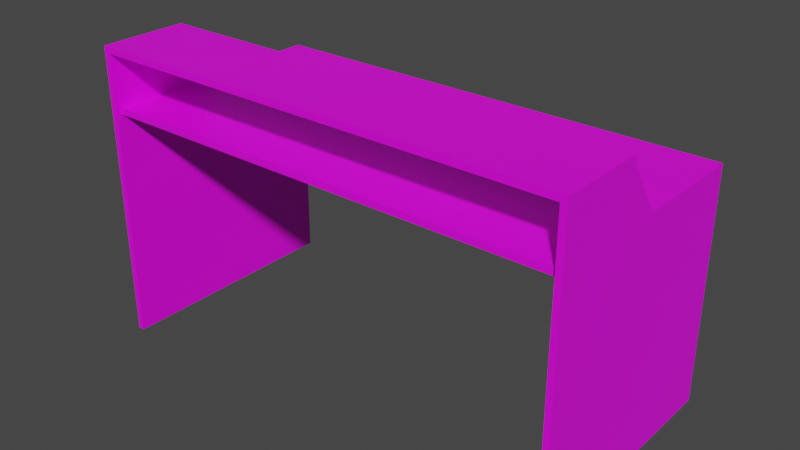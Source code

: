 # Source: Desk.blend  (saved by Blender 3.1.7; exported with 4.5.12 LTS)
import bpy
from mathutils import Matrix  # noqa: F401  (used for matrix-valued properties, if any)

bpy.ops.wm.read_factory_settings(use_empty=True)
scene = bpy.context.scene
scene.name = 'Scene'

# ---- collections
col_collection = bpy.data.collections.new('Collection'); scene.collection.children.link(col_collection)

# ---- images (referenced by path relative to the original .blend; pixels are not part of the script)
import os
ASSET_DIR = os.environ.get("B2B_ASSET_DIR", "")  # directory of the original .blend (textures are referenced by path, not embedded)
HERE = os.path.dirname(os.path.abspath(__file__))  # packed textures are extracted next to this script under _unpacked/

def load_image(name, relpath, width, height, colorspace="sRGB"):
    """Load a texture the original file referenced (path relative to the .blend, or extracted next to this script)."""
    p = next((c for c in (os.path.join(HERE, relpath), os.path.join(ASSET_DIR, relpath)) if relpath and os.path.exists(c)), "")
    if p:
        img = bpy.data.images.load(p, check_existing=True)
        img.name = name
    else:  # same state as the original file: an image datablock whose file is absent (Cycles renders it pink)
        img = bpy.data.images.new(name, width, height)
        img.source = "FILE"
        img.filepath = "//" + (relpath or name)
    img.colorspace_settings.name = colorspace
    return img
img_untitled = load_image('Untitled', '', 1024, 1024, 'sRGB')

# ---- materials (node trees are filled in below, after node groups)
mat_material = bpy.data.materials.new('Material')
mat_material.use_transparent_shadow = False

# ---- material node trees
mat_material.use_nodes = True; mat_material.node_tree.nodes.clear()
_N = mat_material.node_tree.nodes; _L = mat_material.node_tree.links
n0 = _N.new('ShaderNodeBsdfPrincipled'); n0.name = 'Principled BSDF'; n0.location = (10, 300)
n0.distribution = 'GGX'
n0.subsurface_method = 'RANDOM_WALK_SKIN'
n0.inputs[3].default_value = 1.45
n0.inputs[27].default_value = (0.0, 0.0, 0.0, 1.0)
n0.inputs[28].default_value = 1.0
n1 = _N.new('ShaderNodeOutputMaterial'); n1.name = 'Material Output'; n1.location = (300, 300)
n2 = _N.new('ShaderNodeTexImage'); n2.name = 'Image Texture'; n2.location = (-280, 280)
n2.image = img_untitled
_L.new(n0.outputs[0], n1.inputs[0])
_L.new(n2.outputs[0], n0.inputs[0])
n1.is_active_output = True

# ---- world
world_world = bpy.data.worlds.new('World'); scene.world = world_world
world_world.use_nodes = True; world_world.node_tree.nodes.clear()
_N = world_world.node_tree.nodes; _L = world_world.node_tree.links
n0 = _N.new('ShaderNodeOutputWorld'); n0.name = 'World Output'; n0.location = (300, 300)
n1 = _N.new('ShaderNodeBackground'); n1.name = 'Background'; n1.location = (10, 300)
n1.inputs[0].default_value = (0.05088, 0.05088, 0.05088, 1.0)
_L.new(n1.outputs[0], n0.inputs[0])
n0.is_active_output = True
world_world.color = (0.05088, 0.05088, 0.05088)
world_world.use_sun_shadow = False
world_world.sun_shadow_jitter_overblur = 0.0

# ---- meshes
me_cube = bpy.data.meshes.new('Cube')
me_cube.from_pydata([(-1.0, -1.0, 1.945), (-1.0, -1.0, 2.0), (-1.0, 1.0, 1.945), (-1.0, 1.0, 2.0), (0.0, 1.0, 1.945), (0.0, 1.0, 2.0), (0.0, -1.0, 1.945), (0.0, -1.0, 2.0), (-1.026, 1.0, 1.945), (-1.026, -1.0, 1.945), (-1.026, -1.0, 2.0), (-1.026, 1.0, 2.0), (-1.0, -1.053, 1.945), (-1.0, -1.053, 2.0), (-1.026, -1.053, 1.945), (-1.026, -1.053, 2.0), (-1.0, 0.0, 1.945), (-1.0, 0.0, 2.0), (0.0, 0.0, 2.0), (0.0, 0.0, 1.945), (-1.026, 0.0, 1.945), (-1.026, 0.0, 2.0), (-1.026, -1.0, 2.45), (-1.0, -1.0, 2.45), (-1.026, -1.053, 2.45), (-1.0, -1.053, 2.45), (-1.0, -0.3056, 2.45), (-1.026, -0.3056, 2.45), (-1.026, -1.0, 2.504), (-1.0, -1.0, 2.504), (-1.026, -1.053, 2.504), (-1.0, -1.053, 2.504), (-1.0, -0.3056, 2.504), (-1.026, -0.3056, 2.504), (-1.0, 0.0, -0.003179), (-1.0, -1.0, -0.003179), (-1.026, 0.0, -0.003179), (-1.026, -1.0, -0.003179), (-1.026, 1.0, -0.003179), (-1.0, 1.0, -0.003179), (-1.0, -1.053, -0.003179), (-1.026, -1.053, -0.003179), (0.0, -1.0, 2.45), (0.0, -1.053, 2.45), (0.0, -0.3056, 2.45), (0.0, -1.0, 2.504), (0.0, -1.053, 2.504), (0.0, -0.3056, 2.504), (1.0, -1.0, 1.945), (1.0, -1.0, 2.0), (1.0, 1.0, 1.945), (1.0, 1.0, 2.0), (1.026, 1.0, 1.945), (1.026, -1.0, 1.945), (1.026, -1.0, 2.0), (1.026, 1.0, 2.0), (1.0, -1.053, 1.945), (1.0, -1.053, 2.0), (1.026, -1.053, 1.945), (1.026, -1.053, 2.0), (1.0, 0.0, 1.945), (1.0, 0.0, 2.0), (1.026, 0.0, 1.945), (1.026, 0.0, 2.0), (1.026, -1.0, 2.45), (1.0, -1.0, 2.45), (1.026, -1.053, 2.45), (1.0, -1.053, 2.45), (1.0, -0.3056, 2.45), (1.026, -0.3056, 2.45), (1.026, -1.0, 2.504), (1.0, -1.0, 2.504), (1.026, -1.053, 2.504), (1.0, -1.053, 2.504), (1.0, -0.3056, 2.504), (1.026, -0.3056, 2.504), (1.0, 0.0, -0.003179), (1.0, -1.0, -0.003179), (1.026, 0.0, -0.003179), (1.026, -1.0, -0.003179), (1.026, 1.0, -0.003179), (1.0, 1.0, -0.003179), (1.0, -1.053, -0.003179), (1.026, -1.053, -0.003179)], [], [(17, 3, 11, 21), (6, 7, 1, 0), (18, 17, 1, 7), (16, 19, 6, 0), (2, 3, 5, 4), (20, 21, 11, 8), (16, 0, 35, 34), (3, 2, 8, 11), (10, 9, 14, 15), (12, 13, 15, 14), (14, 9, 37, 41), (0, 1, 13, 12), (15, 13, 25, 24), (0, 12, 40, 35), (9, 10, 21, 20), (2, 4, 19, 16), (5, 3, 17, 18), (21, 10, 22, 27), (25, 23, 42, 43), (27, 22, 28, 33), (1, 17, 26, 23), (17, 21, 27, 26), (13, 1, 23, 25), (10, 15, 24, 22), (29, 28, 30, 31), (29, 32, 33, 28), (24, 25, 31, 30), (26, 27, 33, 32), (32, 29, 45, 47), (22, 24, 30, 28), (9, 20, 36, 37), (12, 14, 41, 40), (20, 8, 38, 36), (8, 2, 39, 38), (2, 16, 34, 39), (26, 32, 47, 44), (31, 25, 43, 46), (23, 26, 44, 42), (29, 31, 46, 45), (61, 63, 55, 51), (6, 48, 49, 7), (18, 7, 49, 61), (60, 48, 6, 19), (50, 4, 5, 51), (62, 52, 55, 63), (60, 76, 77, 48), (51, 55, 52, 50), (54, 59, 58, 53), (56, 58, 59, 57), (58, 83, 79, 53), (48, 56, 57, 49), (59, 66, 67, 57), (48, 77, 82, 56), (53, 62, 63, 54), (50, 60, 19, 4), (5, 18, 61, 51), (63, 69, 64, 54), (67, 43, 42, 65), (69, 75, 70, 64), (49, 65, 68, 61), (61, 68, 69, 63), (57, 67, 65, 49), (54, 64, 66, 59), (71, 73, 72, 70), (71, 70, 75, 74), (66, 72, 73, 67), (68, 74, 75, 69), (74, 47, 45, 71), (64, 70, 72, 66), (53, 79, 78, 62), (56, 82, 83, 58), (62, 78, 80, 52), (52, 80, 81, 50), (50, 81, 76, 60), (68, 44, 47, 74), (73, 46, 43, 67), (65, 42, 44, 68), (71, 45, 46, 73)])
_uv = me_cube.uv_layers.new(name='UVMap')
_uv.uv.foreach_set('vector', [0.4196, 0.7216, 0.2927, 0.7107, 0.2951, 0.7076, 0.4199, 0.7183, 0.2727, 0.9925, 0.2727, 0.985, 0.5338, 0.985, 0.5338, 0.9925, 0.2727, 0.8488, 0.5338, 0.8488, 0.5338, 0.985, 0.2727, 0.985, 0.5338, 0.569, 0.2727, 0.569, 0.2727, 0.4328, 0.5338, 0.4328, 0.5338, 0.7052, 0.5338, 0.7126, 0.2727, 0.7126, 0.2727, 0.7052, 0.4202, 0.711, 0.4199, 0.7183, 0.2951, 0.7076, 0.2932, 0.7008, 0.1546, 0.709, 0.02078, 0.716, 0.007275, 0.4552, 0.1411, 0.4483, 0.2927, 0.7107, 0.2885, 0.7021, 0.2932, 0.7008, 0.2951, 0.7076, 0.5599, 0.72, 0.56, 0.7121, 0.5675, 0.712, 0.5676, 0.7202, 0.5718, 0.712, 0.5715, 0.7203, 0.5676, 0.7202, 0.5675, 0.712, 0.5675, 0.712, 0.56, 0.7121, 0.5597, 0.4432, 0.5671, 0.4433, 0.3549, 0.8455, 0.3619, 0.8484, 0.359, 0.8553, 0.352, 0.8523, 0.5676, 0.7202, 0.5715, 0.7203, 0.57, 0.7853, 0.5662, 0.7852, 0.02078, 0.716, 0.01367, 0.7163, 0.000165, 0.4556, 0.007275, 0.4552, 0.56, 0.7121, 0.5599, 0.72, 0.4199, 0.7183, 0.4202, 0.711, 0.5338, 0.7052, 0.2727, 0.7052, 0.2727, 0.569, 0.5338, 0.569, 0.2727, 0.7126, 0.5338, 0.7126, 0.5338, 0.8488, 0.2727, 0.8488, 0.4199, 0.7183, 0.5599, 0.72, 0.5585, 0.785, 0.4608, 0.7821, 0.8996, 0.108, 0.8996, 0.1204, 0.6268, 0.1067, 0.6268, 0.09424, 0.9241, 0.2879, 0.9299, 0.4274, 0.9135, 0.4274, 0.9131, 0.2856, 0.3619, 0.8484, 0.4167, 0.7203, 0.4577, 0.7841, 0.4196, 0.8731, 0.4167, 0.7203, 0.4199, 0.7183, 0.4608, 0.7821, 0.4577, 0.7841, 0.359, 0.8553, 0.3619, 0.8484, 0.4196, 0.8731, 0.4167, 0.8799, 0.5599, 0.72, 0.5676, 0.7202, 0.5662, 0.7852, 0.5585, 0.785, 0.8996, 0.4286, 0.9135, 0.4274, 0.9082, 0.4376, 0.8996, 0.4395, 0.8996, 0.4286, 0.8996, 0.2868, 0.9131, 0.2856, 0.9135, 0.4274, 0.905, 0.447, 0.8996, 0.4525, 0.8996, 0.4395, 0.9082, 0.4376, 0.8996, 0.2737, 0.9241, 0.2879, 0.9131, 0.2856, 0.8996, 0.2868, 0.8996, 0.2868, 0.8996, 0.4286, 0.6268, 0.4286, 0.6268, 0.2868, 0.9299, 0.4274, 0.905, 0.447, 0.9082, 0.4376, 0.9135, 0.4274, 0.56, 0.7121, 0.4202, 0.711, 0.4206, 0.4402, 0.5597, 0.4432, 0.5718, 0.712, 0.5675, 0.712, 0.5671, 0.4433, 0.5718, 0.4433, 0.4202, 0.711, 0.2932, 0.7008, 0.2795, 0.4411, 0.4206, 0.4402, 0.2932, 0.7008, 0.2885, 0.7021, 0.275, 0.4413, 0.2795, 0.4411, 0.2885, 0.7021, 0.1546, 0.709, 0.1411, 0.4483, 0.275, 0.4413, 0.8996, 0.2737, 0.8996, 0.2868, 0.6268, 0.2868, 0.6268, 0.2737, 0.8996, 0.4395, 0.8996, 0.4525, 0.6268, 0.4525, 0.6268, 0.4395, 0.8996, 0.1204, 0.8996, 0.2737, 0.6268, 0.2737, 0.6268, 0.1067, 0.8996, 0.4286, 0.8996, 0.4395, 0.6268, 0.4395, 0.6268, 0.4286, 0.4196, 0.1585, 0.4198, 0.1618, 0.2951, 0.1725, 0.2927, 0.1694, 0.2727, 0.9925, 0.01164, 0.9925, 0.01164, 0.985, 0.2727, 0.985, 0.2727, 0.8488, 0.2727, 0.985, 0.01164, 0.985, 0.01164, 0.8488, 0.01164, 0.569, 0.01164, 0.4328, 0.2727, 0.4328, 0.2727, 0.569, 0.01164, 0.7052, 0.2727, 0.7052, 0.2727, 0.7126, 0.01164, 0.7126, 0.4202, 0.1691, 0.2932, 0.1793, 0.2951, 0.1725, 0.4198, 0.1618, 0.1546, 0.1711, 0.1411, 0.4318, 0.007274, 0.4249, 0.02077, 0.1641, 0.2927, 0.1694, 0.2951, 0.1725, 0.2932, 0.1793, 0.2885, 0.178, 0.5599, 0.1601, 0.5676, 0.1599, 0.5675, 0.1681, 0.56, 0.168, 0.5718, 0.1681, 0.5675, 0.1681, 0.5676, 0.1599, 0.5715, 0.1598, 0.5675, 0.1681, 0.5671, 0.4368, 0.5597, 0.4369, 0.56, 0.168, 0.3549, 0.03464, 0.352, 0.02784, 0.359, 0.02484, 0.3619, 0.03165, 0.5676, 0.1599, 0.5662, 0.09493, 0.57, 0.09484, 0.5715, 0.1598, 0.02077, 0.1641, 0.007274, 0.4249, 0.000165, 0.4245, 0.01366, 0.1638, 0.56, 0.168, 0.4202, 0.1691, 0.4198, 0.1618, 0.5599, 0.1601, 0.01164, 0.7052, 0.01164, 0.569, 0.2727, 0.569, 0.2727, 0.7052, 0.2727, 0.7126, 0.2727, 0.8488, 0.01164, 0.8488, 0.01164, 0.7126, 0.4198, 0.1618, 0.4608, 0.09797, 0.5585, 0.09513, 0.5599, 0.1601, 0.3524, 0.09659, 0.6268, 0.09424, 0.6268, 0.1067, 0.3526, 0.109, 0.3316, 0.2765, 0.3421, 0.2856, 0.3341, 0.4274, 0.3175, 0.4274, 0.3619, 0.03165, 0.4196, 0.006974, 0.4577, 0.09598, 0.4167, 0.1598, 0.4167, 0.1598, 0.4577, 0.09598, 0.4608, 0.09797, 0.4198, 0.1618, 0.359, 0.02484, 0.4167, 0.000165, 0.4196, 0.006974, 0.3619, 0.03165, 0.5599, 0.1601, 0.5585, 0.09513, 0.5662, 0.09493, 0.5676, 0.1599, 0.3557, 0.4286, 0.3557, 0.4395, 0.3437, 0.4376, 0.3341, 0.4274, 0.3557, 0.4286, 0.3341, 0.4274, 0.3421, 0.2856, 0.3557, 0.2868, 0.3348, 0.4403, 0.3437, 0.4376, 0.3557, 0.4395, 0.3557, 0.4525, 0.3557, 0.2737, 0.3557, 0.2868, 0.3421, 0.2856, 0.3316, 0.2765, 0.3557, 0.2868, 0.6268, 0.2868, 0.6268, 0.4286, 0.3557, 0.4286, 0.3175, 0.4274, 0.3341, 0.4274, 0.3437, 0.4376, 0.3348, 0.4403, 0.56, 0.168, 0.5597, 0.4369, 0.4206, 0.4399, 0.4202, 0.1691, 0.5718, 0.1681, 0.5718, 0.4368, 0.5671, 0.4368, 0.5675, 0.1681, 0.4202, 0.1691, 0.4206, 0.4399, 0.2795, 0.439, 0.2932, 0.1793, 0.2932, 0.1793, 0.2795, 0.439, 0.275, 0.4388, 0.2885, 0.178, 0.2885, 0.178, 0.275, 0.4388, 0.1411, 0.4318, 0.1546, 0.1711, 0.3557, 0.2737, 0.6268, 0.2737, 0.6268, 0.2868, 0.3557, 0.2868, 0.3557, 0.4395, 0.6268, 0.4395, 0.6268, 0.4525, 0.3557, 0.4525, 0.3526, 0.109, 0.6268, 0.1067, 0.6268, 0.2737, 0.3557, 0.2737, 0.3557, 0.4286, 0.6268, 0.4286, 0.6268, 0.4395, 0.3557, 0.4395])
me_cube.materials.append(mat_material)
me_cube.use_remesh_fix_poles = True
me_cube.use_remesh_preserve_attributes = False
me_cube.update()

# ---- objects
ob_desk = bpy.data.objects.new('Desk', me_cube)

# ---- transforms, parenting, visibility, modifiers, constraints
ob_desk.location = (0.0, 0.0, 0.0)
ob_desk.scale = (0.8, 0.4, 0.4)

# ---- collection membership
col_collection.objects.link(ob_desk)

# ---- scene / render settings (as saved in the file)
scene.frame_start = 1; scene.frame_end = 250; scene.frame_set(1)
scene.render.engine = 'BLENDER_EEVEE_NEXT'
scene.cycles.sampling_pattern = 'TABULATED_SOBOL'
scene.cycles.use_light_tree = False
scene.view_settings.view_transform = 'Filmic'
bpy.context.view_layer.update()

# ---- added for rendering (the .blend has no active camera and no usable light): camera, sun
cam_auto = bpy.data.cameras.new('AutoCamera')
cam_auto.lens = 50.0
cam_auto.sensor_width = 36.0
cam_auto.clip_end = 1000.0
ob_auto_camera = bpy.data.objects.new('AutoCamera', cam_auto)
scene.collection.objects.link(ob_auto_camera)
ob_auto_camera.location = (1.93584, -2.33364, 2.04888)
ob_auto_camera.rotation_euler = (1.09748, -7.21219e-08, 0.694738)
scene.camera = ob_auto_camera
light_auto_sun = bpy.data.lights.new('AutoSun', 'SUN')
light_auto_sun.energy = 3.0
light_auto_sun.angle = 0.0523599
ob_auto_sun = bpy.data.objects.new('AutoSun', light_auto_sun)
scene.collection.objects.link(ob_auto_sun)
ob_auto_sun.rotation_euler = (0.872665, 0.174533, 0.523599)
bpy.context.view_layer.update()
